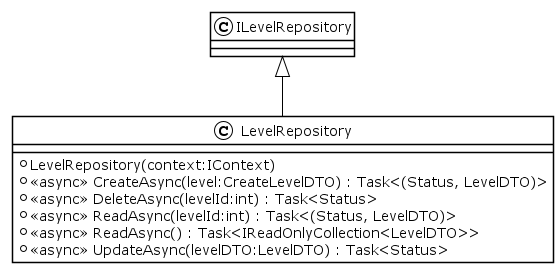

The diagram above was rendered by PlantUML. Its source (embedded in the PNG):
@startuml
!theme plain
class LevelRepository {
    + LevelRepository(context:IContext)
    + <<async>> CreateAsync(level:CreateLevelDTO) : Task<(Status, LevelDTO)>
    + <<async>> DeleteAsync(levelId:int) : Task<Status>
    + <<async>> ReadAsync(levelId:int) : Task<(Status, LevelDTO)>
    + <<async>> ReadAsync() : Task<IReadOnlyCollection<LevelDTO>>
    + <<async>> UpdateAsync(levelDTO:LevelDTO) : Task<Status>
}
ILevelRepository <|-- LevelRepository
@enduml